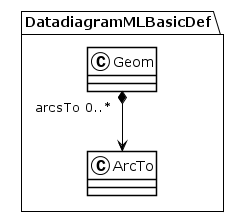

The diagram above was rendered by PlantUML. Its source (embedded in the PNG):
@startuml
!theme plain
package DatadiagramMLBasicDef {
class Geom {
}
Geom "arcsTo 0..*" *--> ArcTo
class ArcTo {
}
}
@enduml